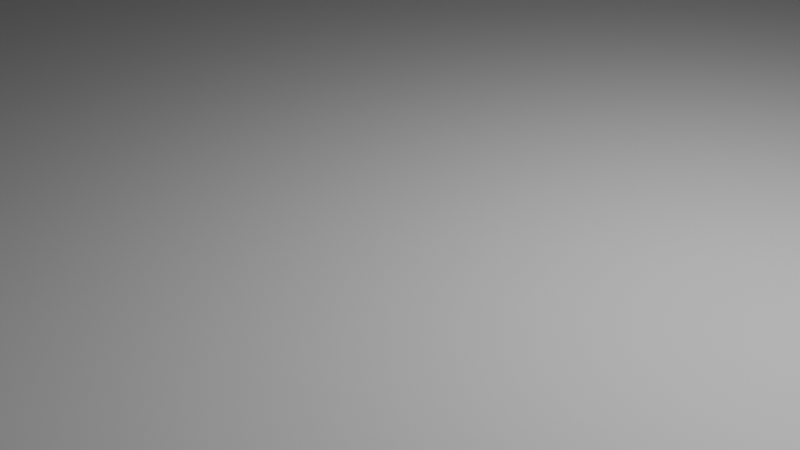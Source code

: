 # Source: test.blend  (saved by Blender 4.0.36; exported with 4.5.12 LTS)
import bpy
from mathutils import Matrix  # noqa: F401  (used for matrix-valued properties, if any)

bpy.ops.wm.read_factory_settings(use_empty=True)
scene = bpy.context.scene
scene.name = 'Scene'

# ---- collections
col_collection = bpy.data.collections.new('Collection'); scene.collection.children.link(col_collection)

# ---- materials (node trees are filled in below, after node groups)
mat_materials_test_checker_ground = bpy.data.materials.new('materials/test/checker-ground')

# ---- material node trees

# ---- world
world_world = bpy.data.worlds.new('World'); scene.world = world_world
world_world.use_nodes = True; world_world.node_tree.nodes.clear()
_N = world_world.node_tree.nodes; _L = world_world.node_tree.links
n0 = _N.new('ShaderNodeOutputWorld'); n0.name = 'World Output'; n0.location = (300, 300)
n1 = _N.new('ShaderNodeBackground'); n1.name = 'Background'; n1.location = (10, 300)
n1.inputs[0].default_value = (0.05088, 0.05088, 0.05088, 1.0)
_L.new(n1.outputs[0], n0.inputs[0])
n0.is_active_output = True
world_world.color = (0.05088, 0.05088, 0.05088)
world_world.use_sun_shadow = False
world_world.sun_shadow_jitter_overblur = 0.0

# ---- cameras
cam_camera = bpy.data.cameras.new('Camera')
cam_camera.clip_end = 100.0
cam_camera.ortho_scale = 7.314

# ---- lights
light_light = bpy.data.lights.new('Light', 'POINT')
light_light.transmission_factor = 0.0
light_light.use_soft_falloff = False
light_light.energy = 1000.0
light_light.shadow_soft_size = 0.1
light_light.shadow_maximum_resolution = 0.006
light_light.use_absolute_resolution = True

# ---- meshes
me_plane = bpy.data.meshes.new('Plane')
me_plane.from_pydata([(-20.0, -20.0, 0.0), (20.0, -20.0, 0.0), (-20.0, 20.0, 0.0), (20.0, 20.0, 0.0)], [], [(0, 1, 3, 2)])
_uv = me_plane.uv_layers.new(name='UVMap')
_uv.uv.foreach_set('vector', [-9.5, -9.5, 10.5, -9.5, 10.5, 10.5, -9.5, 10.5])
me_plane.materials.append(mat_materials_test_checker_ground)
me_plane.update()
me_invisible_wall_000 = bpy.data.meshes.new('invisible_wall.000')
me_invisible_wall_000.from_pydata([(-1.192e-07, -20.0, -1.0), (-1.192e-07, -20.0, 6.0), (1.192e-07, 20.0, -1.0), (1.192e-07, 20.0, 6.0)], [], [(0, 1, 3, 2)])
_uv = me_invisible_wall_000.uv_layers.new(name='UVMap')
_uv.uv.foreach_set('vector', [0.0, 0.0, 1.0, 0.0, 1.0, 1.0, 0.0, 1.0])
me_invisible_wall_000.update()
me_ghost_wall = bpy.data.meshes.new('ghost_wall')
me_ghost_wall.from_pydata([(-1.192e-07, -20.0, -1.0), (-1.192e-07, -20.0, 1.0), (1.192e-07, 20.0, -1.0), (1.192e-07, 20.0, 1.0)], [], [(0, 1, 3, 2)])
_uv = me_ghost_wall.uv_layers.new(name='UVMap')
_uv.uv.foreach_set('vector', [0.0, 0.0, 1.0, 0.0, 1.0, 1.0, 0.0, 1.0])
me_ghost_wall.materials.append(mat_materials_test_checker_ground)
me_ghost_wall.update()
me_invisible_wall_001 = bpy.data.meshes.new('invisible_wall.001')
me_invisible_wall_001.from_pydata([(-1.192e-07, -20.0, -1.0), (-1.192e-07, -20.0, 6.0), (1.192e-07, 20.0, -1.0), (1.192e-07, 20.0, 6.0)], [], [(0, 1, 3, 2)])
_uv = me_invisible_wall_001.uv_layers.new(name='UVMap')
_uv.uv.foreach_set('vector', [0.0, 0.0, 1.0, 0.0, 1.0, 1.0, 0.0, 1.0])
me_invisible_wall_001.update()
me_cube = bpy.data.meshes.new('Cube')
me_cube.from_pydata([(-2.0, -1.0, -1.0), (-2.0, -1.0, 7.0), (-2.0, 1.0, -1.0), (-2.0, 1.0, 7.0), (2.0, -1.0, -1.0), (2.0, -1.0, 7.0), (2.0, 1.0, -1.0), (2.0, 1.0, 7.0)], [], [(0, 1, 3, 2), (2, 3, 7, 6), (6, 7, 5, 4), (4, 5, 1, 0), (2, 6, 4, 0), (7, 3, 1, 5)])
_uv = me_cube.uv_layers.new(name='UVMap')
_uv.uv.foreach_set('vector', [0.375, 0.0, 0.625, 0.0, 0.625, 0.25, 0.375, 0.25, 0.375, 0.25, 0.625, 0.25, 0.625, 0.5, 0.375, 0.5, 0.375, 0.5, 0.625, 0.5, 0.625, 0.75, 0.375, 0.75, 0.375, 0.75, 0.625, 0.75, 0.625, 1.0, 0.375, 1.0, 0.125, 0.5, 0.375, 0.5, 0.375, 0.75, 0.125, 0.75, 0.625, 0.5, 0.875, 0.5, 0.875, 0.75, 0.625, 0.75])
me_cube.materials.append(mat_materials_test_checker_ground)
me_cube.update()
me_crate = bpy.data.meshes.new('@crate')
me_crate.from_pydata([], [], [])
me_crate.materials.append(None)
me_crate.update()
me_enemy1 = bpy.data.meshes.new('enemy1')
me_enemy1.from_pydata([], [], [])
me_enemy1.materials.append(None)
me_enemy1.update()

# ---- objects
ob_light = bpy.data.objects.new('Light', light_light)
ob_camera = bpy.data.objects.new('Camera', cam_camera)
ob_plane = bpy.data.objects.new('Plane', me_plane)
ob_invisible_wall_000 = bpy.data.objects.new('invisible_wall.000', me_invisible_wall_000)
ob_ghost_wall = bpy.data.objects.new('ghost_wall', me_ghost_wall)
ob_invisible_wall_001 = bpy.data.objects.new('invisible_wall.001', me_invisible_wall_001)
ob_cube = bpy.data.objects.new('Cube', me_cube)
ob_crate = bpy.data.objects.new('crate', me_crate)
ob_enemy1 = bpy.data.objects.new('enemy1', me_enemy1)
ob_enemy1_001 = bpy.data.objects.new('enemy1.001', me_enemy1)
ob_enemy1_002 = bpy.data.objects.new('enemy1.002', me_enemy1)

# ---- transforms, parenting, visibility, modifiers, constraints
ob_light.location = (4.076, 1.005, 5.904)
ob_light.rotation_euler = (0.6503, 0.05522, 1.866)
ob_light.lock_rotations_4d = False
ob_light.empty_display_type = 'ARROWS'
ob_light.color = (0.0, 0.0, 0.0, 0.0)
ob_light.lineart.crease_threshold = 0.0
ob_camera.location = (7.359, -6.926, 4.958)
ob_camera.rotation_euler = (1.109, 0.0, 0.8149)
ob_camera.lock_rotations_4d = False
ob_camera.empty_display_type = 'ARROWS'
ob_camera.color = (0.0, 0.0, 0.0, 0.0)
ob_camera.display_type = 'WIRE'
ob_camera.lineart.crease_threshold = 0.0
ob_plane.location = (0.0, 0.0, 0.0)
ob_invisible_wall_000.location = (20.0, 0.0, 1.0)
ob_ghost_wall.location = (0.0, 20.0, 1.0)
ob_ghost_wall.rotation_euler = (0.0, -0.0, 1.571)
ob_invisible_wall_001.location = (-20.0, 0.0, 1.0)
ob_invisible_wall_001.rotation_euler = (0.0, -0.0, -3.142)
ob_cube.location = (10.59, -11.29, 1.046)
ob_crate.location = (-2.584, 2.771, 0.5)
ob_crate.rotation_euler = (0.0, -0.0, 0.5114)
ob_crate.lock_rotations_4d = False
ob_crate.empty_display_type = 'ARROWS'
ob_crate.lineart.crease_threshold = 0.0
ob_enemy1.location = (-1.471, 4.53, 7.272e-06)
_m = ob_enemy1.modifiers.new('Mirror', 'MIRROR')
ob_enemy1_001.location = (-0.143, 6.447, 7.272e-06)
_m = ob_enemy1_001.modifiers.new('Mirror', 'MIRROR')
ob_enemy1_002.location = (2.317, 4.823, 7.272e-06)
_m = ob_enemy1_002.modifiers.new('Mirror', 'MIRROR')

# ---- collection membership
col_collection.objects.link(ob_light)
col_collection.objects.link(ob_camera)
col_collection.objects.link(ob_plane)
col_collection.objects.link(ob_invisible_wall_000)
col_collection.objects.link(ob_ghost_wall)
col_collection.objects.link(ob_invisible_wall_001)
col_collection.objects.link(ob_cube)
col_collection.objects.link(ob_crate)
col_collection.objects.link(ob_enemy1)
col_collection.objects.link(ob_enemy1_001)
col_collection.objects.link(ob_enemy1_002)

# ---- scene / render settings (as saved in the file)
scene.camera = ob_camera
scene.frame_start = 1; scene.frame_end = 250; scene.frame_set(1)
scene.render.engine = 'BLENDER_EEVEE_NEXT'
scene.cycles.sampling_pattern = 'TABULATED_SOBOL'
bpy.context.view_layer.update()
